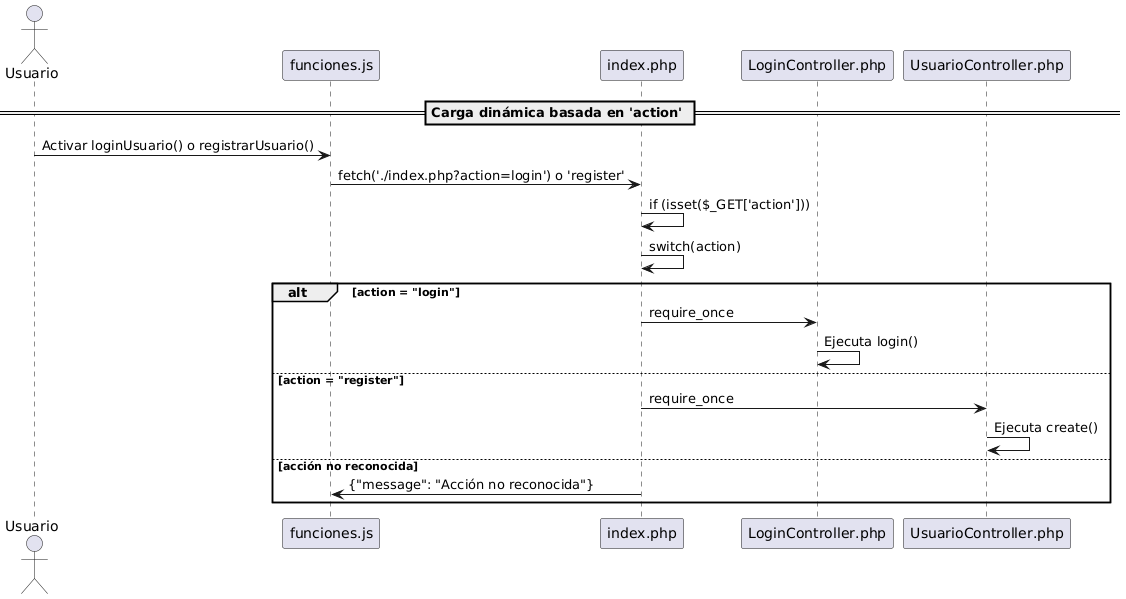

The diagram above was rendered by PlantUML. Its source (embedded in the PNG):
@startuml
actor Usuario
participant "funciones.js" as JS
participant "index.php" as Router
participant "LoginController.php" as LoginController
participant "UsuarioController.php" as RegisterController

== Carga dinámica basada en 'action' ==

Usuario -> JS : Activar loginUsuario() o registrarUsuario()
JS -> Router : fetch('./index.php?action=login') o 'register'

Router -> Router : if (isset($_GET['action']))
Router -> Router : switch(action)

alt action = "login"
    Router -> LoginController : require_once
    LoginController -> LoginController : Ejecuta login()
else action = "register"
    Router -> RegisterController : require_once
    RegisterController -> RegisterController : Ejecuta create()
else acción no reconocida
    Router -> JS : {"message": "Acción no reconocida"}
end
@enduml